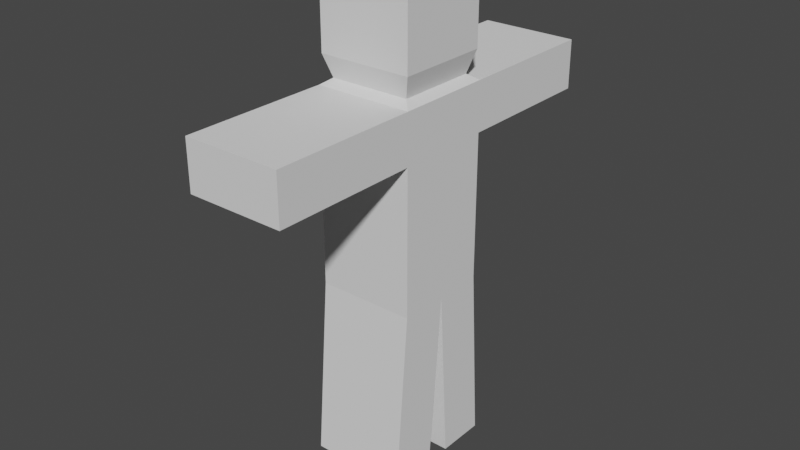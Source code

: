 # Source: RagDoll.blend  (saved by Blender 2.90.8; exported with 4.5.12 LTS)
import bpy
from mathutils import Matrix  # noqa: F401  (used for matrix-valued properties, if any)

bpy.ops.wm.read_factory_settings(use_empty=True)
scene = bpy.context.scene
scene.name = 'Scene'

# ---- collections
col_collection = bpy.data.collections.new('Collection'); scene.collection.children.link(col_collection)

# ---- world
world_world = bpy.data.worlds.new('World'); scene.world = world_world
world_world.use_nodes = True; world_world.node_tree.nodes.clear()
_N = world_world.node_tree.nodes; _L = world_world.node_tree.links
n0 = _N.new('ShaderNodeOutputWorld'); n0.name = 'World Output'; n0.location = (300, 300)
n1 = _N.new('ShaderNodeBackground'); n1.name = 'Background'; n1.location = (10, 300)
n1.inputs[0].default_value = (0.05088, 0.05088, 0.05088, 1.0)
_L.new(n1.outputs[0], n0.inputs[0])
n0.is_active_output = True
world_world.color = (0.05088, 0.05088, 0.05088)
world_world.use_sun_shadow = False
world_world.sun_shadow_jitter_overblur = 0.0

# ---- meshes
me_cube_001 = bpy.data.meshes.new('Cube.001')
me_cube_001.from_pydata([(-1.0, -1.0, -2.967), (-1.0, -1.0, 1.0), (-1.0, 1.0, -2.967), (-1.0, 1.0, 1.0), (1.0, -1.0, -2.967), (1.0, -1.0, 1.0), (1.0, 1.0, -2.967), (1.0, 1.0, 1.0), (-1.0, 0.0, -2.967), (-1.0, -1.0, 0.0), (-1.0, 0.0, 1.0), (-1.0, 1.0, 0.0), (0.0, 1.0, -2.967), (0.0, 1.0, 1.0), (1.0, 1.0, 0.0), (1.0, 0.0, -2.967), (1.0, 0.0, 1.0), (1.0, -1.0, 0.0), (0.0, -1.0, -2.967), (0.0, -1.0, 1.0), (-0.8184, 0.0, 1.123), (0.0, 0.0, -2.967), (0.0, -1.0, 0.0), (1.0, 0.0, 0.0), (0.0, 1.0, 0.0), (-1.0, 0.0, 0.0), (-1.0, -4.0, 0.0), (-1.0, -4.0, 1.0), (0.0, 4.0, 1.0), (1.0, 4.0, 1.0), (0.0, -4.0, 1.0), (-1.0, 4.0, 1.0), (-1.0, 4.0, 0.0), (1.0, 4.0, 0.0), (1.0, -4.0, 1.0), (1.0, -4.0, 0.0), (0.0, -4.0, 0.0), (0.0, 4.0, 0.0), (0.0, 1.237, -6.647), (-1.0, 1.237, -6.647), (1.0, 0.2368, -6.647), (1.0, 1.237, -6.647), (-1.0, 0.2368, -6.647), (0.0, 0.2368, -6.647), (-1.0, -0.3027, -6.647), (-1.0, -1.303, -6.647), (0.0, -1.303, -6.647), (1.0, -1.303, -6.647), (1.0, -0.3027, -6.647), (0.0, -0.3027, -6.647), (-0.8184, 0.8184, 1.123), (0.0, 0.8184, 1.123), (0.8184, 0.8184, 1.123), (0.8184, 0.0, 1.123), (0.8184, -0.8184, 1.123), (0.0, -0.8184, 1.123), (-0.8184, -0.8184, 1.123), (-0.9523, 2.436e-09, 1.571), (-0.9523, 0.9523, 1.571), (0.0, 0.9523, 1.571), (0.9523, 0.9523, 1.571), (0.9523, 2.436e-09, 1.571), (0.9523, -0.9523, 1.571), (0.0, -0.9523, 1.571), (-0.9523, -0.9523, 1.571), (-0.9523, 2.436e-09, 3.05), (-0.9523, 0.9523, 3.05), (0.0, 0.9523, 3.05), (0.9523, 0.9523, 3.05), (0.9523, 2.436e-09, 3.05), (0.9523, -0.9523, 3.05), (0.0, -0.9523, 3.05), (-0.9523, -0.9523, 3.05)], [], [(25, 10, 3, 11), (32, 31, 28, 29, 33, 37), (23, 16, 5, 17), (22, 17, 35, 36), (15, 21, 43, 40), (3, 10, 20, 50), (13, 3, 50, 51), (53, 52, 60, 61), (16, 7, 52, 53), (38, 41, 40, 43, 42, 39), (0, 8, 44, 45), (6, 15, 40, 41), (18, 22, 9, 0), (4, 17, 22, 18), (14, 24, 37, 33), (15, 23, 17, 4), (6, 14, 23, 15), (14, 7, 16, 23), (12, 24, 14, 6), (2, 11, 24, 12), (35, 34, 30, 27, 26, 36), (8, 25, 11, 2), (0, 9, 25, 8), (9, 1, 10, 25), (13, 7, 29, 28), (5, 19, 30, 34), (3, 13, 28, 31), (24, 11, 32, 37), (17, 5, 34, 35), (19, 1, 27, 30), (1, 9, 26, 27), (7, 14, 33, 29), (9, 22, 36, 26), (11, 3, 31, 32), (2, 12, 38, 39), (12, 6, 41, 38), (8, 2, 39, 42), (21, 8, 42, 43), (49, 48, 47, 46, 45, 44), (18, 0, 45, 46), (21, 15, 48, 49), (4, 18, 46, 47), (8, 21, 49, 44), (15, 4, 47, 48), (1, 19, 55, 56), (7, 13, 51, 52), (10, 1, 56, 20), (19, 5, 54, 55), (5, 16, 53, 54), (60, 59, 67, 68), (20, 56, 64, 57), (54, 53, 61, 62), (50, 20, 57, 58), (55, 54, 62, 63), (51, 50, 58, 59), (56, 55, 63, 64), (52, 51, 59, 60), (67, 66, 65, 72, 71, 70, 69, 68), (61, 60, 68, 69), (57, 64, 72, 65), (62, 61, 69, 70), (58, 57, 65, 66), (63, 62, 70, 71), (59, 58, 66, 67), (64, 63, 71, 72)])
_uv = me_cube_001.uv_layers.new(name='UVMap')
_uv.uv.foreach_set('vector', [0.5, 0.125, 0.625, 0.125, 0.625, 0.25, 0.5, 0.25, 0.5, 0.25, 0.625, 0.25, 0.625, 0.375, 0.625, 0.5, 0.5, 0.5, 0.5, 0.375, 0.5, 0.625, 0.625, 0.625, 0.625, 0.75, 0.5, 0.75, 0.5, 0.875, 0.5, 0.75, 0.5, 0.75, 0.5, 0.875, 0.375, 0.625, 0.25, 0.625, 0.25, 0.625, 0.375, 0.625, 0.625, 0.25, 0.625, 0.125, 0.625, 0.125, 0.625, 0.25, 0.75, 0.5, 0.875, 0.5, 0.875, 0.5, 0.75, 0.5, 0.625, 0.625, 0.625, 0.5, 0.625, 0.5, 0.625, 0.625, 0.625, 0.625, 0.625, 0.5, 0.625, 0.5, 0.625, 0.625, 0.25, 0.5, 0.375, 0.5, 0.375, 0.625, 0.25, 0.625, 0.125, 0.625, 0.125, 0.5, 0.375, 0.0, 0.375, 0.125, 0.375, 0.125, 0.375, 0.0, 0.375, 0.5, 0.375, 0.625, 0.375, 0.625, 0.375, 0.5, 0.375, 0.875, 0.5, 0.875, 0.5, 1.0, 0.375, 1.0, 0.375, 0.75, 0.5, 0.75, 0.5, 0.875, 0.375, 0.875, 0.5, 0.5, 0.5, 0.375, 0.5, 0.375, 0.5, 0.5, 0.375, 0.625, 0.5, 0.625, 0.5, 0.75, 0.375, 0.75, 0.375, 0.5, 0.5, 0.5, 0.5, 0.625, 0.375, 0.625, 0.5, 0.5, 0.625, 0.5, 0.625, 0.625, 0.5, 0.625, 0.375, 0.375, 0.5, 0.375, 0.5, 0.5, 0.375, 0.5, 0.375, 0.25, 0.5, 0.25, 0.5, 0.375, 0.375, 0.375, 0.5, 0.75, 0.625, 0.75, 0.625, 0.875, 0.625, 1.0, 0.5, 1.0, 0.5, 0.875, 0.375, 0.125, 0.5, 0.125, 0.5, 0.25, 0.375, 0.25, 0.375, 0.0, 0.5, 0.0, 0.5, 0.125, 0.375, 0.125, 0.5, 0.0, 0.625, 0.0, 0.625, 0.125, 0.5, 0.125, 0.75, 0.5, 0.625, 0.5, 0.625, 0.5, 0.75, 0.5, 0.625, 0.75, 0.75, 0.75, 0.75, 0.75, 0.625, 0.75, 0.875, 0.5, 0.75, 0.5, 0.75, 0.5, 0.875, 0.5, 0.5, 0.375, 0.5, 0.25, 0.5, 0.25, 0.5, 0.375, 0.5, 0.75, 0.625, 0.75, 0.625, 0.75, 0.5, 0.75, 0.75, 0.75, 0.875, 0.75, 0.875, 0.75, 0.75, 0.75, 0.625, 0.0, 0.5, 0.0, 0.5, 0.0, 0.625, 0.0, 0.625, 0.5, 0.5, 0.5, 0.5, 0.5, 0.625, 0.5, 0.5, 1.0, 0.5, 0.875, 0.5, 0.875, 0.5, 1.0, 0.5, 0.25, 0.625, 0.25, 0.625, 0.25, 0.5, 0.25, 0.375, 0.25, 0.375, 0.375, 0.375, 0.375, 0.375, 0.25, 0.375, 0.375, 0.375, 0.5, 0.375, 0.5, 0.375, 0.375, 0.375, 0.125, 0.375, 0.25, 0.375, 0.25, 0.375, 0.125, 0.25, 0.625, 0.125, 0.625, 0.125, 0.625, 0.25, 0.625, 0.25, 0.625, 0.375, 0.625, 0.375, 0.75, 0.25, 0.75, 0.125, 0.75, 0.125, 0.625, 0.375, 0.875, 0.375, 1.0, 0.375, 1.0, 0.375, 0.875, 0.25, 0.625, 0.375, 0.625, 0.375, 0.625, 0.25, 0.625, 0.375, 0.75, 0.375, 0.875, 0.375, 0.875, 0.375, 0.75, 0.125, 0.625, 0.25, 0.625, 0.25, 0.625, 0.125, 0.625, 0.375, 0.625, 0.375, 0.75, 0.375, 0.75, 0.375, 0.625, 0.875, 0.75, 0.75, 0.75, 0.75, 0.75, 0.875, 0.75, 0.625, 0.5, 0.75, 0.5, 0.75, 0.5, 0.625, 0.5, 0.625, 0.125, 0.625, 0.0, 0.625, 0.0, 0.625, 0.125, 0.75, 0.75, 0.625, 0.75, 0.625, 0.75, 0.75, 0.75, 0.625, 0.75, 0.625, 0.625, 0.625, 0.625, 0.625, 0.75, 0.625, 0.5, 0.75, 0.5, 0.75, 0.5, 0.625, 0.5, 0.625, 0.125, 0.625, 0.0, 0.625, 0.0, 0.625, 0.125, 0.625, 0.75, 0.625, 0.625, 0.625, 0.625, 0.625, 0.75, 0.625, 0.25, 0.625, 0.125, 0.625, 0.125, 0.625, 0.25, 0.75, 0.75, 0.625, 0.75, 0.625, 0.75, 0.75, 0.75, 0.75, 0.5, 0.875, 0.5, 0.875, 0.5, 0.75, 0.5, 0.875, 0.75, 0.75, 0.75, 0.75, 0.75, 0.875, 0.75, 0.625, 0.5, 0.75, 0.5, 0.75, 0.5, 0.625, 0.5, 0.75, 0.5, 0.875, 0.5, 0.875, 0.625, 0.875, 0.75, 0.75, 0.75, 0.625, 0.75, 0.625, 0.625, 0.625, 0.5, 0.625, 0.625, 0.625, 0.5, 0.625, 0.5, 0.625, 0.625, 0.625, 0.125, 0.625, 0.0, 0.625, 0.0, 0.625, 0.125, 0.625, 0.75, 0.625, 0.625, 0.625, 0.625, 0.625, 0.75, 0.625, 0.25, 0.625, 0.125, 0.625, 0.125, 0.625, 0.25, 0.75, 0.75, 0.625, 0.75, 0.625, 0.75, 0.75, 0.75, 0.75, 0.5, 0.875, 0.5, 0.875, 0.5, 0.75, 0.5, 0.875, 0.75, 0.75, 0.75, 0.75, 0.75, 0.875, 0.75])
me_cube_001.use_remesh_preserve_volume = False
me_cube_001.use_remesh_preserve_attributes = False
me_cube_001.use_mirror_vertex_groups = False
me_cube_001.update()
arm_armature = bpy.data.armatures.new('Armature')  # bones are not reproduced

# ---- objects
ob_ragdoll = bpy.data.objects.new('RagDoll', me_cube_001)
ob_armature = bpy.data.objects.new('Armature', arm_armature)

# ---- transforms, parenting, visibility, modifiers, constraints
ob_ragdoll.parent = ob_armature
ob_ragdoll.matrix_parent_inverse = Matrix(((1.0, -0.0, 0.0, -0.0), (-0.0, 1.0, -0.0, 0.0), (0.0, -0.0, 1.0, 0.6009), (-0.0, 0.0, -0.0, 1.0)))
ob_ragdoll.location = (0.0, 0.0, 0.0)
ob_ragdoll.lineart.crease_threshold = 0.0
_vg = ob_ragdoll.vertex_groups.new(name='Bone')
for _i, _w in zip([9, 10, 11, 14, 16, 17, 20, 23, 25, 53], [0.03996, 0.06281, 0.03695, 0.03949, 0.0628, 0.03715, 0.01646, 0.3861, 0.3861, 0.01645]): _vg.add([_i], _w, 'REPLACE')
_vg = ob_ragdoll.vertex_groups.new(name='Bone.001')
for _i, _w in zip([3, 7, 10, 11, 13, 14, 16, 20, 23, 24, 25, 29, 31, 32, 33, 50, 51, 52, 53, 57, 58, 59, 60, 61, 66, 67, 68], [0.7986, 0.7551, 0.1125, 0.8407, 0.8717, 0.8309, 0.09583, 0.09254, 0.08327, 0.9746, 0.08505, 0.03872, 0.04358, 0.0404, 0.03393, 0.5969, 0.5017, 0.4448, 0.0834, 0.05432, 0.2076, 0.1619, 0.1661, 0.03029, 0.01798, 0.0211, 0.008641]): _vg.add([_i], _w, 'REPLACE')
_vg = ob_ragdoll.vertex_groups.new(name='Bone.005')
for _i, _w in zip([3, 7, 28, 29, 31, 32, 33, 37], [0.0214, 0.02189, 0.9759, 0.9448, 0.9442, 0.9473, 0.9503, 0.9878]): _vg.add([_i], _w, 'REPLACE')
_vg = ob_ragdoll.vertex_groups.new(name='Bone.002')
for _i, _w in zip([1, 5, 9, 10, 16, 17, 19, 20, 22, 23, 25, 26, 27, 34, 35, 53, 54, 55, 56, 57, 61, 62, 63, 64, 70, 72], [0.7544, 0.7984, 0.8299, 0.09573, 0.1125, 0.8403, 0.8709, 0.08332, 0.9737, 0.085, 0.08317, 0.03339, 0.03838, 0.04296, 0.0402, 0.0925, 0.5967, 0.501, 0.4443, 0.03023, 0.05427, 0.2076, 0.1608, 0.1659, 0.02221, 0.0104]): _vg.add([_i], _w, 'REPLACE')
_vg = ob_ragdoll.vertex_groups.new(name='Bone.006')
for _i, _w in zip([1, 5, 26, 27, 30, 34, 35, 36], [0.02211, 0.02151, 0.9505, 0.945, 0.976, 0.9445, 0.9474, 0.9876]): _vg.add([_i], _w, 'REPLACE')
_vg = ob_ragdoll.vertex_groups.new(name='Bone.003')
for _i, _w in zip([1, 3, 5, 7, 10, 13, 16, 19, 20, 23, 25, 50, 51, 52, 53, 54, 55, 56, 57, 58, 59, 60, 61, 62, 63, 64], [0.08952, 0.04617, 0.04626, 0.08933, 0.5058, 0.05359, 0.5058, 0.05387, 0.486, 0.001722, 0.001735, 0.1054, 0.2632, 0.2477, 0.4859, 0.1054, 0.2632, 0.2478, 0.1273, 0.05912, 0.08046, 0.09861, 0.1273, 0.05903, 0.08005, 0.09863]): _vg.add([_i], _w, 'REPLACE')
_vg = ob_ragdoll.vertex_groups.new(name='Bone.004')
for _i, _w in zip([1, 3, 5, 7, 10, 13, 16, 19, 20, 50, 51, 52, 53, 54, 55, 56, 57, 58, 59, 60, 61, 62, 63, 64, 65, 66, 67, 68, 69, 70, 71, 72], [0.08076, 0.08039, 0.08048, 0.08055, 0.1479, 0.04698, 0.1479, 0.04765, 0.2629, 0.2384, 0.2127, 0.2417, 0.2629, 0.2385, 0.2132, 0.2419, 0.7569, 0.7038, 0.7445, 0.7038, 0.7569, 0.7039, 0.746, 0.704, 0.9598, 0.9421, 0.9409, 0.9411, 0.9606, 0.9403, 0.9592, 0.9401]): _vg.add([_i], _w, 'REPLACE')
_vg = ob_ragdoll.vertex_groups.new(name='Bone.007')
for _i, _w in zip([0, 2, 4, 6, 8, 9, 10, 11, 14, 15, 16, 17, 20, 21, 23, 25, 53], [0.05514, 0.0658, 0.06593, 0.05569, 0.3034, 0.04329, 0.06369, 0.04056, 0.04283, 0.3035, 0.06369, 0.04077, 0.01742, 0.3327, 0.3913, 0.3913, 0.01741]): _vg.add([_i], _w, 'REPLACE')
_vg = ob_ragdoll.vertex_groups.new(name='Bone.008')
for _i, _w in zip([0, 2, 4, 6, 8, 15, 21], [0.05394, 0.06441, 0.06454, 0.05448, 0.3012, 0.3013, 0.3326]): _vg.add([_i], _w, 'REPLACE')
_vg = ob_ragdoll.vertex_groups.new(name='Bone.010')
for _i, _w in zip([0, 4, 8, 15, 18, 44, 45, 46, 47, 48, 49], [0.8103, 0.7733, 0.04004, 0.03751, 0.9759, 0.9772, 0.9885, 0.9961, 0.992, 0.9673, 0.9918]): _vg.add([_i], _w, 'REPLACE')
_vg = ob_ragdoll.vertex_groups.new(name='Bone.009')
for _i, _w in zip([0, 2, 4, 6, 8, 15, 21], [0.05394, 0.06441, 0.06454, 0.05448, 0.3012, 0.3013, 0.3326]): _vg.add([_i], _w, 'REPLACE')
_vg = ob_ragdoll.vertex_groups.new(name='Bone.011')
for _i, _w in zip([2, 6, 8, 12, 15, 38, 39, 40, 41, 42, 43], [0.7632, 0.7995, 0.03329, 0.9725, 0.03532, 0.5056, 0.5067, 0.4959, 0.5053, 0.4918, 0.4987]): _vg.add([_i], _w, 'REPLACE')
_vg = ob_ragdoll.vertex_groups.new(name='Bone.012')
for _i, _w in zip([38, 39, 40, 41, 42, 43], [0.4935, 0.4895, 0.4908, 0.4889, 0.4884, 0.4984]): _vg.add([_i], _w, 'REPLACE')
_m = ob_ragdoll.modifiers.new('Armature', 'ARMATURE')
_m = ob_ragdoll.modifiers.new('Armature.001', 'ARMATURE')
_m.object = ob_armature
ob_armature.location = (0.0, 0.0, -0.6009)
ob_armature.show_in_front = True
ob_armature.lineart.crease_threshold = 0.0

# ---- collection membership
col_collection.objects.link(ob_ragdoll)
col_collection.objects.link(ob_armature)

# ---- scene / render settings (as saved in the file)
scene.frame_start = 1; scene.frame_end = 250; scene.frame_set(1)
scene.render.engine = 'BLENDER_EEVEE_NEXT'
scene.cycles.use_denoising = False
scene.cycles.samples = 128
scene.cycles.sampling_pattern = 'TABULATED_SOBOL'
scene.cycles.use_adaptive_sampling = False
scene.cycles.use_light_tree = False
scene.view_settings.view_transform = 'Filmic'
bpy.context.view_layer.update()

# ---- added for rendering (the .blend has no active camera and no usable light): camera, sun
cam_auto = bpy.data.cameras.new('AutoCamera')
cam_auto.lens = 50.0
cam_auto.sensor_width = 36.0
cam_auto.clip_end = 1000.0
ob_auto_camera = bpy.data.objects.new('AutoCamera', cam_auto)
scene.collection.objects.link(ob_auto_camera)
ob_auto_camera.location = (11.7768, -14.1322, 7.62284)
ob_auto_camera.rotation_euler = (1.09748, -7.21219e-08, 0.694738)
scene.camera = ob_auto_camera
light_auto_sun = bpy.data.lights.new('AutoSun', 'SUN')
light_auto_sun.energy = 3.0
light_auto_sun.angle = 0.0523599
ob_auto_sun = bpy.data.objects.new('AutoSun', light_auto_sun)
scene.collection.objects.link(ob_auto_sun)
ob_auto_sun.rotation_euler = (0.872665, 0.174533, 0.523599)
bpy.context.view_layer.update()

